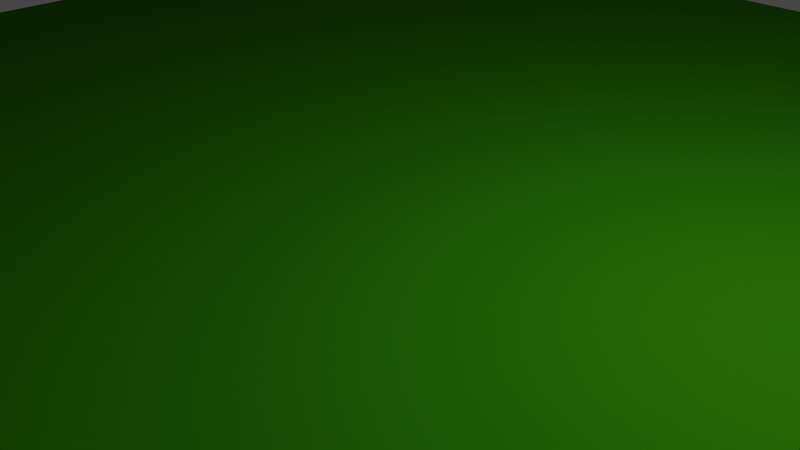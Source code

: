 # Source: Background.blend  (saved by Blender 3.5.10; exported with 4.5.12 LTS)
import bpy
from mathutils import Matrix  # noqa: F401  (used for matrix-valued properties, if any)

bpy.ops.wm.read_factory_settings(use_empty=True)
scene = bpy.context.scene
scene.name = 'Scene'

# ---- collections
col_collection = bpy.data.collections.new('Collection'); scene.collection.children.link(col_collection)

# ---- materials (node trees are filled in below, after node groups)
mat_background = bpy.data.materials.new('Background')
mat_background.use_transparent_shadow = False

# ---- node groups
ng_background = bpy.data.node_groups.new('Background', 'GeometryNodeTree')
_s = ng_background.interface.new_socket(name='Geometry', in_out='OUTPUT', socket_type='NodeSocketGeometry')
_s = ng_background.interface.new_socket(name='Geometry', in_out='INPUT', socket_type='NodeSocketGeometry')
ng_background.is_modifier = True
_N = ng_background.nodes; _L = ng_background.links
n0 = _N.new('NodeGroupInput'); n0.name = 'Group Input'; n0.location = (-340, 0)
n1 = _N.new('NodeGroupOutput'); n1.name = 'Group Output'; n1.location = (221, 21)
n2 = _N.new('GeometryNodeSetMaterial'); n2.name = 'Set Material'; n2.location = (-69, 21)
n2.inputs[2].default_value = mat_background
_L.new(n2.outputs[0], n1.inputs[0])
_L.new(n0.outputs[0], n2.inputs[0])
n1.is_active_output = True

# ---- material node trees
mat_background.use_nodes = True; mat_background.node_tree.nodes.clear()
_N = mat_background.node_tree.nodes; _L = mat_background.node_tree.links
n0 = _N.new('ShaderNodeBsdfPrincipled'); n0.name = 'Principled BSDF'; n0.location = (62, 305)
n0.distribution = 'GGX'
n0.subsurface_method = 'RANDOM_WALK_SKIN'
n0.inputs[0].default_value = (0.02306, 0.1443, 0.002598, 1.0)
n0.inputs[2].default_value = 1.0
n0.inputs[3].default_value = 1.45
n0.inputs[13].default_value = 0.0
n0.inputs[27].default_value = (0.0, 0.0, 0.0, 1.0)
n0.inputs[28].default_value = 1.0
n1 = _N.new('ShaderNodeOutputMaterial'); n1.name = 'Material Output'; n1.location = (352, 305)
_L.new(n0.outputs[0], n1.inputs[0])
n1.is_active_output = True

# ---- world
world_world = bpy.data.worlds.new('World'); scene.world = world_world
world_world.use_nodes = True; world_world.node_tree.nodes.clear()
_N = world_world.node_tree.nodes; _L = world_world.node_tree.links
n0 = _N.new('ShaderNodeOutputWorld'); n0.name = 'World Output'; n0.location = (300, 300)
n1 = _N.new('ShaderNodeBackground'); n1.name = 'Background'; n1.location = (10, 300)
n1.inputs[0].default_value = (0.05088, 0.05088, 0.05088, 1.0)
_L.new(n1.outputs[0], n0.inputs[0])
n0.is_active_output = True
world_world.color = (0.05088, 0.05088, 0.05088)
world_world.use_sun_shadow = False
world_world.sun_shadow_jitter_overblur = 0.0

# ---- cameras
cam_camera = bpy.data.cameras.new('Camera')
cam_camera.clip_end = 100.0
cam_camera.ortho_scale = 7.314

# ---- lights
light_light = bpy.data.lights.new('Light', 'POINT')
light_light.transmission_factor = 0.0
light_light.energy = 1000.0
light_light.shadow_soft_size = 0.1
light_light.shadow_maximum_resolution = 0.006
light_light.use_absolute_resolution = True

# ---- meshes
me_plane = bpy.data.meshes.new('Plane')
me_plane.from_pydata([(-10.0, -10.0, 0.0), (10.0, -10.0, 0.0), (-10.0, 10.0, 0.0), (10.0, 10.0, 0.0)], [], [(0, 1, 3, 2)])
_uv = me_plane.uv_layers.new(name='UVMap')
_uv.uv.foreach_set('vector', [0.0, 0.0, 1.0, 0.0, 1.0, 1.0, 0.0, 1.0])
me_plane.update()

# ---- objects
ob_light = bpy.data.objects.new('Light', light_light)
ob_camera = bpy.data.objects.new('Camera', cam_camera)
ob_plane = bpy.data.objects.new('Plane', me_plane)

# ---- transforms, parenting, visibility, modifiers, constraints
ob_light.location = (4.076, 1.005, 5.904)
ob_light.rotation_euler = (0.6503, 0.05522, 1.866)
ob_light.lock_rotations_4d = False
ob_light.empty_display_type = 'ARROWS'
ob_light.color = (0.0, 0.0, 0.0, 0.0)
ob_light.lineart.crease_threshold = 0.0
ob_camera.location = (7.359, -6.926, 4.958)
ob_camera.rotation_euler = (1.109, 0.0, 0.8149)
ob_camera.lock_rotations_4d = False
ob_camera.empty_display_type = 'ARROWS'
ob_camera.color = (0.0, 0.0, 0.0, 0.0)
ob_camera.display_type = 'WIRE'
ob_camera.lineart.crease_threshold = 0.0
ob_plane.location = (0.0, 0.0, 0.0)
_m = ob_plane.modifiers.new('GeometryNodes', 'NODES')
_m.node_group = ng_background

# ---- collection membership
col_collection.objects.link(ob_light)
col_collection.objects.link(ob_camera)
col_collection.objects.link(ob_plane)

# ---- scene / render settings (as saved in the file)
scene.camera = ob_camera
scene.frame_start = 1; scene.frame_end = 250; scene.frame_set(1)
scene.render.engine = 'BLENDER_EEVEE_NEXT'
scene.cycles.sampling_pattern = 'TABULATED_SOBOL'
scene.view_settings.view_transform = 'Filmic'
bpy.context.view_layer.update()
